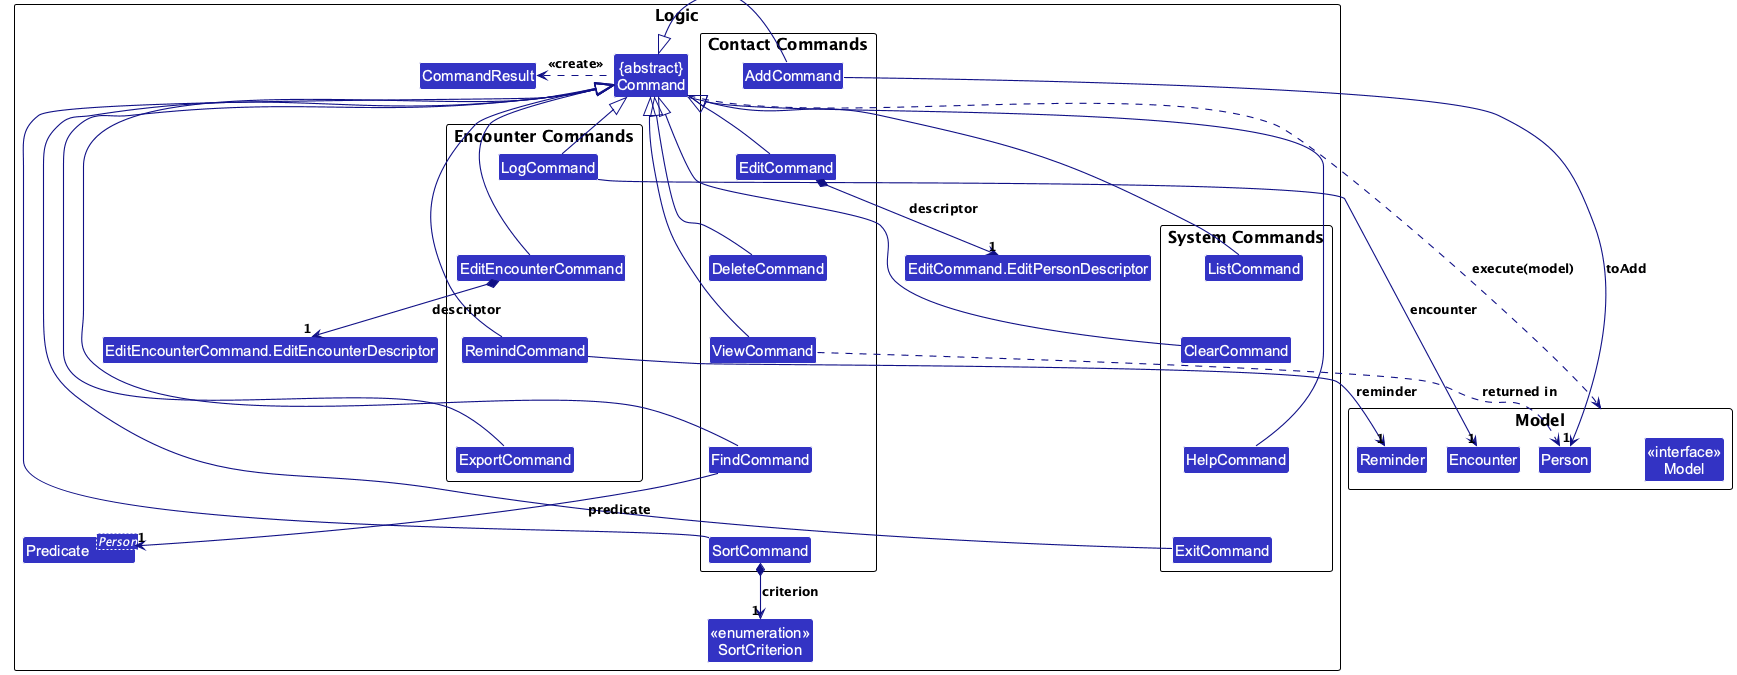

The diagram above was rendered by PlantUML. Its source (embedded in the PNG):
@startuml
!pragma layout smetana
!include style.puml
skinparam arrowThickness 1.1
skinparam arrowColor LOGIC_COLOR_T4
skinparam classBackgroundColor LOGIC_COLOR
skinparam linetype ortho
top to bottom direction

package Logic {
Class "{abstract}\nCommand" as Command
Class CommandResult

package "Contact Commands" as ContactCommands {
Class AddCommand
Class EditCommand
Class DeleteCommand
Class ViewCommand
Class FindCommand
Class SortCommand
}

package "Encounter Commands" as EncounterCommands {
Class LogCommand
Class EditEncounterCommand
Class RemindCommand
Class ExportCommand
}

package "System Commands" as SystemCommands {
Class ListCommand
Class ClearCommand
Class HelpCommand
Class ExitCommand
}

Class "EditCommand.EditPersonDescriptor" as EditPersonDescriptor
Class "EditEncounterCommand.EditEncounterDescriptor" as EditEncounterDescriptor
Class "<<enumeration>>\nSortCriterion" as SortCriterion
Class "Predicate<Person>" as PersonPredicate
}

package Model {
Class "<<interface>>\nModel" as Model
Class Person
Class Encounter
Class Reminder
}

ContactCommands -[hidden]down-> EncounterCommands
EncounterCommands -[hidden]down-> SystemCommands
AddCommand -[hidden]down-> EditCommand
EditCommand -[hidden]down-> DeleteCommand
DeleteCommand -[hidden]down-> ViewCommand
ViewCommand -[hidden]down-> FindCommand
FindCommand -[hidden]down-> SortCommand

LogCommand -[hidden]down-> EditEncounterCommand
EditEncounterCommand -[hidden]down-> RemindCommand
RemindCommand -[hidden]down-> ExportCommand

ListCommand -[hidden]down-> ClearCommand
ClearCommand -[hidden]down-> HelpCommand
HelpCommand -[hidden]down-> ExitCommand

AddCommand -up-|> Command
EditCommand -up-|> Command
DeleteCommand -up-|> Command
ViewCommand -up-|> Command
LogCommand -up-|> Command
EditEncounterCommand -up-|> Command
RemindCommand -up-|> Command
FindCommand -up-|> Command
SortCommand -up-|> Command
ExportCommand -up-|> Command
ListCommand -up-|> Command
ClearCommand -up-|> Command
HelpCommand -up-|> Command
ExitCommand -up-|> Command

EditCommand *--> "1" EditPersonDescriptor : descriptor
EditEncounterCommand *--> "1" EditEncounterDescriptor : descriptor
SortCommand *--> "1" SortCriterion : criterion
FindCommand --> "1" PersonPredicate : predicate
AddCommand --> "1" Person : toAdd
LogCommand --> "1" Encounter : encounter
RemindCommand --> "1" Reminder : reminder

Command .down.> Model : execute(model)
Command .left.> CommandResult : <<create>>
ViewCommand ..> Person : returned in

@enduml